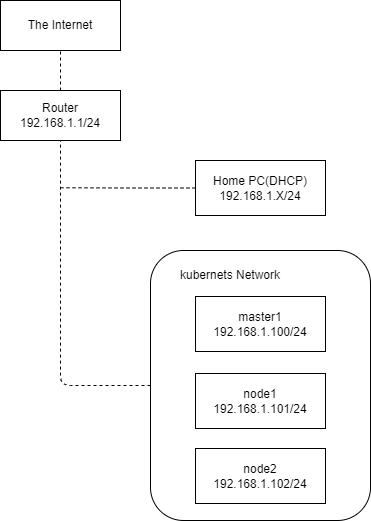

The diagram above was exported from draw.io. Its source (the exported page's mxGraphModel, read from the mxfile embedded in the PNG):
<mxGraphModel dx="1645" dy="582" grid="1" gridSize="10" guides="1" tooltips="1" connect="1" arrows="1" fold="1" page="1" pageScale="1" pageWidth="827" pageHeight="1169" math="0" shadow="0">
  <root>
    <mxCell id="0" />
    <mxCell id="1" parent="0" />
    <mxCell id="hxf8nZsz3yzWKmY-lG4S-11" value="" style="rounded=1;whiteSpace=wrap;html=1;" parent="1" vertex="1">
      <mxGeometry x="270" y="610" width="220" height="270" as="geometry" />
    </mxCell>
    <mxCell id="hxf8nZsz3yzWKmY-lG4S-2" value="The Internet" style="rounded=0;whiteSpace=wrap;html=1;" parent="1" vertex="1">
      <mxGeometry x="120" y="360" width="120" height="50" as="geometry" />
    </mxCell>
    <mxCell id="hxf8nZsz3yzWKmY-lG4S-3" value="Router&lt;br&gt;192.168.1.1/24" style="rounded=0;whiteSpace=wrap;html=1;" parent="1" vertex="1">
      <mxGeometry x="120" y="450" width="120" height="50" as="geometry" />
    </mxCell>
    <mxCell id="hxf8nZsz3yzWKmY-lG4S-15" style="edgeStyle=orthogonalEdgeStyle;orthogonalLoop=1;jettySize=auto;html=1;exitX=0;exitY=0.5;exitDx=0;exitDy=0;endArrow=none;endFill=0;dashed=1;" parent="1" source="hxf8nZsz3yzWKmY-lG4S-5" edge="1">
      <mxGeometry relative="1" as="geometry">
        <mxPoint x="180" y="547.2413793103449" as="targetPoint" />
      </mxGeometry>
    </mxCell>
    <mxCell id="hxf8nZsz3yzWKmY-lG4S-5" value="Home PC(DHCP)&lt;br&gt;192.168.1.X/24" style="rounded=0;whiteSpace=wrap;html=1;" parent="1" vertex="1">
      <mxGeometry x="315" y="520" width="130" height="55" as="geometry" />
    </mxCell>
    <mxCell id="hxf8nZsz3yzWKmY-lG4S-6" value="master1&lt;br&gt;192.168.1.100/24" style="rounded=0;whiteSpace=wrap;html=1;" parent="1" vertex="1">
      <mxGeometry x="315" y="656" width="130" height="55" as="geometry" />
    </mxCell>
    <mxCell id="hxf8nZsz3yzWKmY-lG4S-7" value="node1&lt;br&gt;192.168.1.101/24" style="rounded=0;whiteSpace=wrap;html=1;" parent="1" vertex="1">
      <mxGeometry x="315" y="733" width="130" height="55" as="geometry" />
    </mxCell>
    <mxCell id="hxf8nZsz3yzWKmY-lG4S-8" value="node2&lt;br&gt;192.168.1.102/24" style="rounded=0;whiteSpace=wrap;html=1;" parent="1" vertex="1">
      <mxGeometry x="315" y="808" width="130" height="55" as="geometry" />
    </mxCell>
    <mxCell id="hxf8nZsz3yzWKmY-lG4S-12" value="kubernets Network" style="text;html=1;strokeColor=none;fillColor=none;align=center;verticalAlign=middle;whiteSpace=wrap;rounded=0;" parent="1" vertex="1">
      <mxGeometry x="290" y="620" width="120" height="30" as="geometry" />
    </mxCell>
    <mxCell id="hxf8nZsz3yzWKmY-lG4S-14" value="" style="endArrow=none;dashed=1;html=1;entryX=0.5;entryY=1;entryDx=0;entryDy=0;exitX=0;exitY=0.5;exitDx=0;exitDy=0;" parent="1" source="hxf8nZsz3yzWKmY-lG4S-11" target="hxf8nZsz3yzWKmY-lG4S-3" edge="1">
      <mxGeometry width="50" height="50" relative="1" as="geometry">
        <mxPoint x="120" y="640" as="sourcePoint" />
        <mxPoint x="170" y="590" as="targetPoint" />
        <Array as="points">
          <mxPoint x="180" y="745" />
        </Array>
      </mxGeometry>
    </mxCell>
    <mxCell id="hxf8nZsz3yzWKmY-lG4S-16" value="" style="endArrow=none;dashed=1;html=1;entryX=0.5;entryY=1;entryDx=0;entryDy=0;" parent="1" source="hxf8nZsz3yzWKmY-lG4S-3" target="hxf8nZsz3yzWKmY-lG4S-2" edge="1">
      <mxGeometry width="50" height="50" relative="1" as="geometry">
        <mxPoint x="-20" y="590" as="sourcePoint" />
        <mxPoint x="30" y="540" as="targetPoint" />
      </mxGeometry>
    </mxCell>
  </root>
</mxGraphModel>